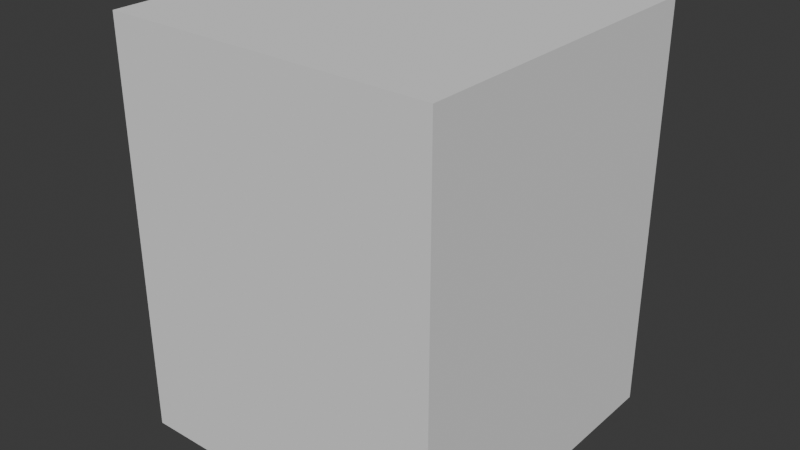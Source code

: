 # Source: monkey_koa.blend  (saved by Blender 5.1.30; exported with 4.5.12 LTS)
import bpy
from mathutils import Matrix  # noqa: F401  (used for matrix-valued properties, if any)

bpy.ops.wm.read_factory_settings(use_empty=True)
scene = bpy.context.scene
scene.name = 'Scene'

# ---- collections
col_monkey_koa = bpy.data.collections.new('monkey_koa'); scene.collection.children.link(col_monkey_koa)
col_monkey_koa_001 = bpy.data.collections.new('monkey_koa.001'); col_monkey_koa.children.link(col_monkey_koa_001)

# ---- materials (node trees are filled in below, after node groups)
mat_monkey_koa = bpy.data.materials.new('monkey_koa')

# ---- material node trees

# ---- world
world_world = bpy.data.worlds.new('World'); scene.world = world_world
world_world.use_nodes = True; world_world.node_tree.nodes.clear()
_N = world_world.node_tree.nodes; _L = world_world.node_tree.links
n0 = _N.new('ShaderNodeOutputWorld'); n0.name = 'World Output'; n0.location = (200, 100)
n1 = _N.new('ShaderNodeBackground'); n1.name = 'Background'; n1.location = (-200, 100)
n1.inputs[0].default_value = (0.05088, 0.05088, 0.05088, 1.0)
_L.new(n1.outputs[0], n0.inputs[0])
n0.is_active_output = True
world_world.color = (0.05088, 0.05088, 0.05088)
world_world.sun_shadow_jitter_overblur = 0.0

# ---- meshes
me_cube_002 = bpy.data.meshes.new('Cube.002')
me_cube_002.from_pydata([(-1.0, -1.0, -1.0), (-1.0, -1.0, 1.0), (-1.0, 1.0, -1.0), (-1.0, 1.0, 1.0), (1.0, -1.0, -1.0), (1.0, -1.0, 1.0), (1.0, 1.0, -1.0), (1.0, 1.0, 1.0)], [], [(0, 1, 3, 2), (2, 3, 7, 6), (6, 7, 5, 4), (4, 5, 1, 0), (2, 6, 4, 0), (7, 3, 1, 5)])
_uv = me_cube_002.uv_layers.new(name='UVMap')
_uv.uv.foreach_set('vector', [0.375, 0.0, 0.625, 0.0, 0.625, 0.25, 0.375, 0.25, 0.375, 0.25, 0.625, 0.25, 0.625, 0.5, 0.375, 0.5, 0.375, 0.5, 0.625, 0.5, 0.625, 0.75, 0.375, 0.75, 0.375, 0.75, 0.625, 0.75, 0.625, 1.0, 0.375, 1.0, 0.125, 0.5, 0.375, 0.5, 0.375, 0.75, 0.125, 0.75, 0.625, 0.5, 0.875, 0.5, 0.875, 0.75, 0.625, 0.75])
me_cube_002.update()
me_mesh_0_001 = bpy.data.meshes.new('Mesh_0.001')
me_mesh_0_001.from_pydata([], [], [])
me_mesh_0_001.materials.append(None)
me_mesh_0_001.update()
arm_armature_001 = bpy.data.armatures.new('Armature.001')  # bones are not reproduced

# ---- objects
ob_collision = bpy.data.objects.new('COLLISION', me_cube_002)
ob_socket_weapon = bpy.data.objects.new('SOCKET_WEAPON', None)
ob_armature_001 = bpy.data.objects.new('Armature.001', arm_armature_001)
ob_mesh_0_001 = bpy.data.objects.new('Mesh_0.001', me_mesh_0_001)

# ---- transforms, parenting, visibility, modifiers, constraints
ob_collision.location = (0.0, 0.0, 1.0)
ob_collision.scale = (0.8, 0.8, 1.0)
ob_collision.display_type = 'BOUNDS'
ob_collision.show_bounds = True
ob_collision.display_bounds_type = 'CYLINDER'
ob_socket_weapon.parent = ob_armature_001
ob_socket_weapon.location = (0.0, 0.2, 0.5)
ob_socket_weapon.scale = (4.0, 4.0, 4.0)
ob_armature_001.location = (0.0, 0.0, 0.0)
ob_armature_001.scale = (0.1501, 0.1501, 0.1501)
ob_armature_001.show_in_front = True
ob_mesh_0_001.parent = ob_armature_001
ob_mesh_0_001.location = (0.0, 0.0, 0.0)
ob_mesh_0_001.material_slots[0].link = 'OBJECT'; ob_mesh_0_001.material_slots[0].material = mat_monkey_koa
_m = ob_mesh_0_001.modifiers.new('Armature.001', 'ARMATURE')
_m.object = ob_armature_001

# ---- collection membership
col_monkey_koa.objects.link(ob_collision)
col_monkey_koa.objects.link(ob_socket_weapon)
col_monkey_koa_001.objects.link(ob_armature_001)
col_monkey_koa_001.objects.link(ob_mesh_0_001)

# ---- scene / render settings (as saved in the file)
scene.frame_start = 1; scene.frame_end = 250; scene.frame_set(1)
scene.render.engine = 'BLENDER_EEVEE_NEXT'
scene.render.bake_bias = 0.0
scene.render.bake_samples = 0
scene.cycles.sampling_pattern = 'TABULATED_SOBOL'
scene.eevee.use_volume_custom_range = False
bpy.context.view_layer.update()

# ---- added for rendering (the .blend has no active camera and no usable light): camera, sun
cam_auto = bpy.data.cameras.new('AutoCamera')
cam_auto.lens = 50.0
cam_auto.sensor_width = 36.0
cam_auto.clip_end = 1000.0
ob_auto_camera = bpy.data.objects.new('AutoCamera', cam_auto)
scene.collection.objects.link(ob_auto_camera)
ob_auto_camera.location = (2.79412, -3.35294, 3.23529)
ob_auto_camera.rotation_euler = (1.09748, -7.21219e-08, 0.694738)
scene.camera = ob_auto_camera
light_auto_sun = bpy.data.lights.new('AutoSun', 'SUN')
light_auto_sun.energy = 3.0
light_auto_sun.angle = 0.0523599
ob_auto_sun = bpy.data.objects.new('AutoSun', light_auto_sun)
scene.collection.objects.link(ob_auto_sun)
ob_auto_sun.rotation_euler = (0.872665, 0.174533, 0.523599)
bpy.context.view_layer.update()

